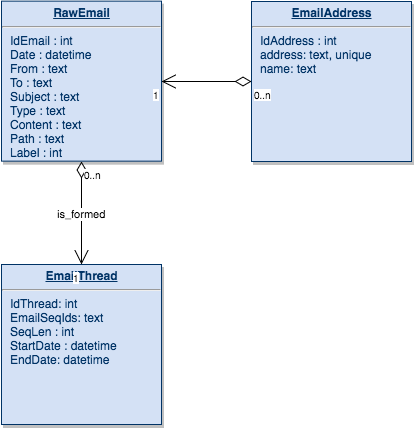

The diagram above was exported from draw.io. Its source (the exported page's mxGraphModel, read from the mxfile embedded in the PNG):
<mxGraphModel dx="1206" dy="565" grid="1" gridSize="10" guides="1" tooltips="1" connect="1" arrows="1" fold="1" page="0" pageScale="1" pageWidth="826" pageHeight="1169" background="#ffffff" math="0" shadow="0">
  <root>
    <mxCell id="0" style=";html=1;" />
    <mxCell id="1" style=";html=1;" parent="0" />
    <mxCell id="21" value="&lt;p style=&quot;margin: 0px ; margin-top: 4px ; text-align: center ; text-decoration: underline&quot;&gt;&lt;strong&gt;EmailThread&lt;/strong&gt;&lt;/p&gt;&lt;hr&gt;&lt;p style=&quot;margin: 0px ; margin-left: 8px&quot;&gt;IdThread: int&lt;/p&gt;&lt;p style=&quot;margin: 0px ; margin-left: 8px&quot;&gt;EmailSeqIds: text&lt;/p&gt;&lt;p style=&quot;margin: 0px ; margin-left: 8px&quot;&gt;SeqLen : int&lt;/p&gt;&lt;p style=&quot;margin: 0px ; margin-left: 8px&quot;&gt;StartDate : datetime&lt;/p&gt;&lt;p style=&quot;margin: 0px ; margin-left: 8px&quot;&gt;EndDate: datetime&lt;/p&gt;" style="verticalAlign=top;align=left;overflow=fill;fontSize=12;fontFamily=Helvetica;html=1;strokeColor=#003366;shadow=1;fillColor=#D4E1F5;fontColor=#003366" parent="1" vertex="1">
      <mxGeometry x="40.00000000000002" y="284.99999999999983" width="160" height="160" as="geometry" />
    </mxCell>
    <mxCell id="25" value="&lt;p style=&quot;margin: 0px ; margin-top: 4px ; text-align: center ; text-decoration: underline&quot;&gt;&lt;strong&gt;RawEmail&lt;/strong&gt;&lt;/p&gt;&lt;hr&gt;&lt;p style=&quot;margin: 0px ; margin-left: 8px&quot;&gt;IdEmail : int&lt;/p&gt;&lt;p style=&quot;margin: 0px ; margin-left: 8px&quot;&gt;Date : datetime&lt;/p&gt;&lt;p style=&quot;margin: 0px ; margin-left: 8px&quot;&gt;From : text&lt;/p&gt;&lt;p style=&quot;margin: 0px ; margin-left: 8px&quot;&gt;To : text&lt;/p&gt;&lt;p style=&quot;margin: 0px ; margin-left: 8px&quot;&gt;Subject : text&lt;/p&gt;&lt;p style=&quot;margin: 0px ; margin-left: 8px&quot;&gt;Type : text&lt;/p&gt;&lt;p style=&quot;margin: 0px ; margin-left: 8px&quot;&gt;Content : text&lt;/p&gt;&lt;p style=&quot;margin: 0px ; margin-left: 8px&quot;&gt;Path : text&lt;/p&gt;&lt;p style=&quot;margin: 0px ; margin-left: 8px&quot;&gt;Label : int&lt;/p&gt;" style="verticalAlign=top;align=left;overflow=fill;fontSize=12;fontFamily=Helvetica;html=1;strokeColor=#003366;shadow=1;fillColor=#D4E1F5;fontColor=#003366" parent="1" vertex="1">
      <mxGeometry x="40.00000000000005" y="21.640000000000366" width="160" height="160" as="geometry" />
    </mxCell>
    <mxCell id="3c4fb473e6b77b7f-116" value="is_formed" style="endArrow=open;html=1;endSize=12;startArrow=diamondThin;startSize=14;startFill=0;edgeStyle=orthogonalEdgeStyle;exitX=0.5;exitY=1;entryX=0.5;entryY=0;" edge="1" parent="1" source="25" target="21">
      <mxGeometry relative="1" as="geometry">
        <mxPoint x="140" y="230" as="sourcePoint" />
        <mxPoint x="300" y="230" as="targetPoint" />
        <Array as="points">
          <mxPoint x="120" y="240" />
          <mxPoint x="120" y="240" />
        </Array>
      </mxGeometry>
    </mxCell>
    <mxCell id="3c4fb473e6b77b7f-117" value="0..n" style="resizable=0;html=1;align=left;verticalAlign=top;labelBackgroundColor=#ffffff;fontSize=10;" connectable="0" vertex="1" parent="3c4fb473e6b77b7f-116">
      <mxGeometry x="-1" relative="1" as="geometry" />
    </mxCell>
    <mxCell id="3c4fb473e6b77b7f-118" value="1" style="resizable=0;html=1;align=right;verticalAlign=top;labelBackgroundColor=#ffffff;fontSize=10;" connectable="0" vertex="1" parent="3c4fb473e6b77b7f-116">
      <mxGeometry x="1" relative="1" as="geometry" />
    </mxCell>
    <mxCell id="3c4fb473e6b77b7f-119" value="&lt;p style=&quot;margin: 0px ; margin-top: 4px ; text-align: center ; text-decoration: underline&quot;&gt;&lt;strong&gt;EmailAddress&lt;/strong&gt;&lt;/p&gt;&lt;hr&gt;&lt;p style=&quot;margin: 0px ; margin-left: 8px&quot;&gt;IdAddress : int&lt;/p&gt;&lt;p style=&quot;margin: 0px ; margin-left: 8px&quot;&gt;address: text, unique&lt;/p&gt;&lt;p style=&quot;margin: 0px ; margin-left: 8px&quot;&gt;name: text&lt;/p&gt;" style="verticalAlign=top;align=left;overflow=fill;fontSize=12;fontFamily=Helvetica;html=1;strokeColor=#003366;shadow=1;fillColor=#D4E1F5;fontColor=#003366" vertex="1" parent="1">
      <mxGeometry x="290" y="21.99999999999983" width="160" height="160" as="geometry" />
    </mxCell>
    <mxCell id="3c4fb473e6b77b7f-123" value="" style="endArrow=open;html=1;endSize=12;startArrow=diamondThin;startSize=14;startFill=0;edgeStyle=orthogonalEdgeStyle;exitX=0;exitY=0.5;entryX=1;entryY=0.5;" edge="1" parent="1" source="3c4fb473e6b77b7f-119" target="25">
      <mxGeometry relative="1" as="geometry">
        <mxPoint x="300" y="310" as="sourcePoint" />
        <mxPoint x="460" y="310" as="targetPoint" />
        <Array as="points">
          <mxPoint x="270" y="102" />
          <mxPoint x="270" y="102" />
        </Array>
      </mxGeometry>
    </mxCell>
    <mxCell id="3c4fb473e6b77b7f-124" value="0..n" style="resizable=0;html=1;align=left;verticalAlign=top;labelBackgroundColor=#ffffff;fontSize=10;" connectable="0" vertex="1" parent="3c4fb473e6b77b7f-123">
      <mxGeometry x="-1" relative="1" as="geometry" />
    </mxCell>
    <mxCell id="3c4fb473e6b77b7f-125" value="1" style="resizable=0;html=1;align=right;verticalAlign=top;labelBackgroundColor=#ffffff;fontSize=10;" connectable="0" vertex="1" parent="3c4fb473e6b77b7f-123">
      <mxGeometry x="1" relative="1" as="geometry" />
    </mxCell>
  </root>
</mxGraphModel>